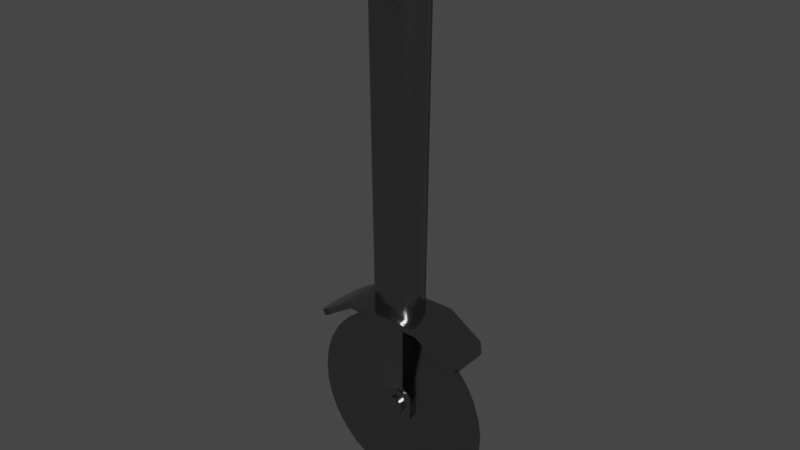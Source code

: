 # Source: 20201101_.blend  (saved by Blender 3.5.10; exported with 4.5.12 LTS)
import bpy
from mathutils import Matrix  # noqa: F401  (used for matrix-valued properties, if any)

bpy.ops.wm.read_factory_settings(use_empty=True)
scene = bpy.context.scene
scene.name = 'Scene'

# ---- collections
col_collection = bpy.data.collections.new('Collection'); scene.collection.children.link(col_collection)

# ---- materials (node trees are filled in below, after node groups)
mat_material = bpy.data.materials.new('Material')
mat_material.alpha_threshold = 0.0
mat_material.use_transparent_shadow = False
mat_material.line_color = (0.0, 0.0, 0.0, 1.0)

# ---- node groups
ng_auto_smooth = bpy.data.node_groups.new('Auto Smooth', 'GeometryNodeTree')
_s = ng_auto_smooth.interface.new_socket(name='Geometry', in_out='OUTPUT', socket_type='NodeSocketGeometry')
_s = ng_auto_smooth.interface.new_socket(name='Geometry', in_out='INPUT', socket_type='NodeSocketGeometry')
_s = ng_auto_smooth.interface.new_socket(name='Angle', in_out='INPUT', socket_type='NodeSocketFloat')
_s.subtype = 'ANGLE'
_s.min_value = 0.0
_s.max_value = 3.142
ng_auto_smooth.is_modifier = True
_N = ng_auto_smooth.nodes; _L = ng_auto_smooth.links
n0 = _N.new('NodeGroupOutput'); n0.name = 'Group Output'; n0.location = (480, -100)
n1 = _N.new('NodeGroupInput'); n1.name = 'Group Input'; n1.location = (-420, -300)
n2 = _N.new('NodeGroupInput'); n2.name = 'Group Input.001'; n2.location = (-60, -100)
n3 = _N.new('GeometryNodeSetShadeSmooth'); n3.name = 'Set Shade Smooth'; n3.location = (120, -100)
n3.domain = 'EDGE'
n4 = _N.new('GeometryNodeSetShadeSmooth'); n4.name = 'Set Shade Smooth.001'; n4.location = (300, -100)
n5 = _N.new('GeometryNodeInputMeshEdgeAngle'); n5.name = 'Edge Angle'; n5.location = (-420, -220)
n6 = _N.new('GeometryNodeInputEdgeSmooth'); n6.name = 'Is Edge Smooth'; n6.location = (-60, -160)
n7 = _N.new('GeometryNodeInputShadeSmooth'); n7.name = 'Is Face Smooth'; n7.location = (-240, -340)
n8 = _N.new('FunctionNodeBooleanMath'); n8.name = 'Boolean Math'; n8.location = (-60, -220)
n9 = _N.new('FunctionNodeCompare'); n9.name = 'Compare'; n9.location = (-240, -180)
n9.operation = 'LESS_EQUAL'
_L.new(n5.outputs[0], n9.inputs[0])
_L.new(n4.outputs[0], n0.inputs[0])
_L.new(n1.outputs[1], n9.inputs[1])
_L.new(n9.outputs[0], n8.inputs[0])
_L.new(n7.outputs[0], n8.inputs[1])
_L.new(n2.outputs[0], n3.inputs[0])
_L.new(n6.outputs[0], n3.inputs[1])
_L.new(n3.outputs[0], n4.inputs[0])
_L.new(n8.outputs[0], n3.inputs[2])
n0.is_active_output = True

# ---- material node trees
mat_material.use_nodes = True; mat_material.node_tree.nodes.clear()
_N = mat_material.node_tree.nodes; _L = mat_material.node_tree.links
n0 = _N.new('ShaderNodeOutputMaterial'); n0.name = 'Material Output'; n0.location = (300, 300)
n1 = _N.new('ShaderNodeBsdfPrincipled'); n1.name = 'Principled BSDF'; n1.location = (10, 300)
n1.distribution = 'GGX'
n1.subsurface_method = 'BURLEY'
n1.inputs[0].default_value = (0.3185, 0.3185, 0.3185, 1.0)
n1.inputs[1].default_value = 1.0
n1.inputs[2].default_value = 0.2
n1.inputs[3].default_value = 1.45
n1.inputs[27].default_value = (0.0, 0.0, 0.0, 1.0)
n1.inputs[28].default_value = 1.0
_L.new(n1.outputs[0], n0.inputs[0])
n0.is_active_output = True

# ---- world
world_world = bpy.data.worlds.new('World'); scene.world = world_world
world_world.use_nodes = True; world_world.node_tree.nodes.clear()
_N = world_world.node_tree.nodes; _L = world_world.node_tree.links
n0 = _N.new('ShaderNodeOutputWorld'); n0.name = 'World Output'; n0.location = (300, 300)
n1 = _N.new('ShaderNodeBackground'); n1.name = 'Background'; n1.location = (10, 300)
n1.inputs[0].default_value = (0.05088, 0.05088, 0.05088, 1.0)
_L.new(n1.outputs[0], n0.inputs[0])
n0.is_active_output = True
world_world.color = (0.05088, 0.05088, 0.05088)
world_world.use_sun_shadow = False
world_world.sun_shadow_jitter_overblur = 0.0

# ---- meshes
me_20201101________v1 = bpy.data.meshes.new('20201101 ピザカッター v1')
me_20201101________v1.from_pydata([(0.0, 60.0, 0.0), (-5.678, 59.46, 0.0), (5.678, 59.46, 0.0), (11.15, 57.85, 0.0), (-11.15, 57.85, 0.0), (16.22, 55.24, 0.0), (-16.22, 55.24, 0.0), (20.7, 51.71, 0.0), (-20.7, 51.71, 0.0), (24.44, 47.4, 0.0), (-24.44, 47.4, 0.0), (27.29, 42.46, 0.0), (-27.29, 42.46, 0.0), (29.15, 37.07, 0.0), (-29.15, 37.07, 0.0), (29.97, 31.43, 0.0), (-29.97, 31.43, 0.0), (29.69, 25.73, 0.0), (-29.69, 25.73, 0.0), (28.35, 20.19, 0.0), (-28.35, 20.19, 0.0), (25.98, 15.0, 0.0), (-25.98, 15.0, 0.0), (22.67, 10.35, 0.0), (-22.67, 10.35, 0.0), (18.54, 6.418, 0.0), (-18.54, 6.418, 0.0), (13.75, 3.335, 0.0), (-13.75, 3.335, 0.0), (8.452, 1.215, 0.0), (-8.452, 1.215, 0.0), (2.852, 0.1358, 0.0), (-2.852, 0.1358, 0.0), (1.443, 27.5, 1.5), (2.887, 30.0, 1.5), (1.443, 27.5, 2.5), (2.887, 30.0, 2.5), (-1.443, 27.5, 1.5), (-1.443, 27.5, 2.5), (-2.887, 30.0, 1.5), (-2.887, 30.0, 2.5), (-1.443, 32.5, 1.5), (-1.443, 32.5, 2.5), (1.443, 32.5, 1.5), (1.443, 32.5, 2.5), (-3.0, 25.0, 0.0), (-3.0, 25.0, 1.5), (-5.0, 27.0, 0.0), (-5.0, 27.0, 1.5), (-5.0, 32.0, 0.0), (-5.0, 35.0, 1.5), (5.0, 27.0, 0.0), (5.0, 27.0, 1.5), (3.0, 25.0, 0.0), (3.0, 25.0, 1.5), (5.0, 35.0, 1.5), (5.0, 32.0, 0.0), (5.0, 35.0, -1.5), (-5.0, 35.0, -1.5), (3.5, 38.0, -3.0), (-3.5, 38.0, -3.0), (6.0, 62.0, -6.0), (-6.0, 62.0, -6.0), (-23.22, 57.29, -8.0), (-22.15, 55.6, -8.0), (-25.76, 55.69, -5.0), (-24.69, 54.0, -5.0), (-5.025, 64.0, -5.0), (-7.025, 64.0, -3.0), (-6.5, 180.0, -5.0), (-8.5, 180.0, -3.0), (23.22, 57.29, -8.0), (25.76, 55.69, -5.0), (22.15, 55.6, -8.0), (24.69, 54.0, -5.0), (12.0, 62.0, -8.0), (12.58, 64.0, -8.0), (-12.0, 62.0, -8.0), (-12.58, 64.0, -8.0), (5.025, 64.0, -5.0), (6.5, 180.0, -5.0), (7.025, 64.0, -3.0), (8.5, 180.0, -3.0), (2.325, 155.0, -5.0), (4.5, 157.2, -5.0), (4.5, 167.8, -5.0), (2.325, 170.0, -5.0), (-4.5, 157.2, -5.0), (-2.325, 155.0, -5.0), (-2.325, 170.0, -5.0), (-4.5, 167.8, -5.0), (-23.22, 57.29, 8.0), (-25.76, 55.69, 5.0), (-22.15, 55.6, 8.0), (-24.69, 54.0, 5.0), (-12.0, 62.0, 8.0), (-12.58, 64.0, 8.0), (-5.025, 64.0, 5.0), (-6.5, 180.0, 5.0), (-7.025, 64.0, 3.0), (-8.5, 180.0, 3.0), (-4.5, 157.2, 5.0), (-2.325, 155.0, 5.0), (-4.5, 167.8, 5.0), (-2.325, 170.0, 5.0), (23.22, 57.29, 8.0), (22.15, 55.6, 8.0), (25.76, 55.69, 5.0), (24.69, 54.0, 5.0), (12.0, 62.0, 8.0), (12.58, 64.0, 8.0), (5.025, 64.0, 5.0), (7.025, 64.0, 3.0), (6.5, 180.0, 5.0), (8.5, 180.0, 3.0), (4.5, 157.2, 5.0), (2.325, 155.0, 5.0), (2.325, 170.0, 5.0), (4.5, 167.8, 5.0), (5.0, 35.0, 1.5), (3.5, 38.0, 3.0), (-5.0, 35.0, 1.5), (-3.5, 38.0, 3.0), (6.0, 62.0, 6.0), (-6.0, 62.0, 6.0), (2.887, 30.0, -1.5), (1.443, 27.5, -1.5), (2.887, 30.0, -2.5), (1.443, 27.5, -2.5), (-1.443, 27.5, -1.5), (-1.443, 27.5, -2.5), (-2.887, 30.0, -1.5), (-2.887, 30.0, -2.5), (-1.443, 32.5, -1.5), (-1.443, 32.5, -2.5), (1.443, 32.5, -1.5), (1.443, 32.5, -2.5), (-5.0, 27.0, 0.0), (-5.0, 27.0, -1.5), (-3.0, 25.0, 0.0), (-3.0, 25.0, -1.5), (-5.0, 32.0, 0.0), (-5.0, 35.0, -1.5), (3.0, 25.0, 0.0), (3.0, 25.0, -1.5), (5.0, 27.0, 0.0), (5.0, 27.0, -1.5), (5.0, 35.0, -1.5), (5.0, 32.0, 0.0)], [], [(0, 1, 2), (2, 1, 3), (3, 1, 4), (3, 4, 5), (5, 4, 6), (5, 6, 7), (7, 6, 8), (7, 8, 9), (9, 8, 10), (9, 10, 11), (11, 10, 12), (11, 12, 13), (13, 12, 14), (13, 14, 15), (15, 14, 16), (15, 16, 17), (17, 16, 18), (17, 18, 19), (19, 18, 20), (19, 20, 21), (21, 20, 22), (21, 22, 23), (23, 22, 24), (23, 24, 25), (25, 24, 26), (25, 26, 27), (27, 26, 28), (27, 28, 29), (29, 28, 30), (29, 30, 31), (31, 30, 32), (33, 34, 35), (35, 34, 36), (37, 33, 38), (38, 33, 35), (39, 37, 40), (40, 37, 38), (41, 39, 42), (42, 39, 40), (43, 41, 44), (44, 41, 42), (34, 43, 36), (36, 43, 44), (44, 42, 36), (36, 42, 40), (36, 40, 35), (35, 40, 38), (45, 46, 47), (47, 46, 48), (47, 48, 49), (49, 48, 50), (51, 52, 53), (53, 52, 54), (33, 52, 34), (34, 52, 55), (34, 55, 43), (43, 55, 50), (43, 50, 41), (41, 50, 39), (39, 50, 48), (39, 48, 37), (37, 48, 46), (37, 46, 33), (33, 46, 54), (33, 54, 52), (51, 56, 52), (52, 56, 55), (55, 56, 50), (50, 56, 49), (53, 54, 45), (45, 54, 46), (57, 58, 59), (59, 58, 60), (61, 59, 62), (62, 59, 60), (63, 64, 65), (65, 64, 66), (67, 68, 69), (69, 68, 70), (71, 72, 73), (73, 72, 74), (73, 75, 71), (71, 75, 76), (76, 75, 77), (76, 77, 78), (78, 77, 63), (63, 77, 64), (79, 80, 81), (81, 80, 82), (67, 83, 79), (79, 83, 84), (79, 84, 80), (80, 84, 85), (80, 85, 86), (69, 87, 67), (67, 87, 88), (67, 88, 83), (80, 89, 69), (69, 89, 90), (69, 90, 87), (86, 89, 80), (91, 92, 93), (93, 92, 94), (92, 65, 94), (94, 65, 66), (94, 66, 93), (93, 66, 64), (93, 64, 77), (77, 95, 93), (92, 91, 65), (65, 91, 63), (63, 91, 78), (78, 91, 96), (97, 98, 99), (99, 98, 100), (99, 100, 68), (68, 100, 70), (101, 102, 87), (87, 102, 88), (103, 101, 90), (90, 101, 87), (104, 103, 89), (89, 103, 90), (105, 106, 107), (107, 106, 108), (108, 74, 107), (107, 74, 72), (108, 106, 74), (74, 106, 73), (73, 106, 75), (75, 106, 109), (107, 72, 105), (105, 72, 71), (105, 71, 76), (76, 110, 105), (96, 99, 78), (78, 99, 68), (78, 68, 67), (99, 96, 97), (97, 96, 110), (97, 110, 111), (111, 110, 112), (112, 110, 76), (112, 76, 81), (81, 76, 79), (79, 76, 78), (79, 78, 67), (106, 105, 109), (109, 105, 110), (109, 110, 96), (109, 96, 95), (95, 96, 91), (95, 91, 93), (111, 112, 113), (113, 112, 114), (81, 82, 112), (112, 82, 114), (111, 102, 97), (97, 102, 101), (97, 101, 98), (98, 101, 103), (98, 103, 104), (113, 115, 111), (111, 115, 116), (111, 116, 102), (98, 117, 113), (113, 117, 118), (113, 118, 115), (104, 117, 98), (98, 113, 100), (100, 113, 114), (100, 114, 70), (70, 114, 82), (70, 82, 69), (69, 82, 80), (109, 95, 75), (75, 95, 77), (102, 116, 88), (88, 116, 83), (116, 115, 83), (83, 115, 84), (115, 118, 84), (84, 118, 85), (118, 117, 85), (85, 117, 86), (117, 104, 86), (86, 104, 89), (119, 120, 121), (121, 120, 122), (123, 124, 120), (120, 124, 122), (125, 126, 127), (127, 126, 128), (126, 129, 128), (128, 129, 130), (129, 131, 130), (130, 131, 132), (131, 133, 132), (132, 133, 134), (133, 135, 134), (134, 135, 136), (135, 125, 136), (136, 125, 127), (134, 136, 132), (132, 136, 127), (132, 127, 130), (130, 127, 128), (137, 138, 139), (139, 138, 140), (137, 141, 138), (138, 141, 142), (143, 144, 145), (145, 144, 146), (125, 146, 126), (126, 146, 144), (126, 144, 140), (146, 125, 147), (147, 125, 135), (147, 135, 142), (142, 135, 133), (142, 133, 131), (142, 131, 138), (138, 131, 129), (138, 129, 140), (140, 129, 126), (145, 146, 148), (148, 146, 147), (148, 147, 141), (141, 147, 142), (144, 143, 140), (140, 143, 139)])
me_20201101________v1.polygons.foreach_set('use_smooth', [True] * 231)
me_20201101________v1.materials.append(mat_material)
me_20201101________v1.use_remesh_fix_poles = True
me_20201101________v1.use_remesh_preserve_attributes = False
me_20201101________v1.use_mirror_vertex_groups = False
me_20201101________v1.update()

# ---- objects
ob_20201101________v1 = bpy.data.objects.new('20201101 ピザカッター v1', me_20201101________v1)

# ---- transforms, parenting, visibility, modifiers, constraints
ob_20201101________v1.location = (0.0, 0.0, 0.0)
ob_20201101________v1.rotation_euler = (1.571, -0.0, 0.0)
ob_20201101________v1.lineart.crease_threshold = 0.0
_m = ob_20201101________v1.modifiers.new('Auto Smooth', 'NODES')
_m.node_group = ng_auto_smooth
_gi = [s.identifier for s in ng_auto_smooth.interface.items_tree if s.item_type == 'SOCKET' and s.in_out == 'INPUT']
_m[_gi[1]] = 1.484  # Angle

# ---- collection membership
col_collection.objects.link(ob_20201101________v1)

# ---- scene / render settings (as saved in the file)
scene.frame_start = 1; scene.frame_end = 250; scene.frame_set(1)
scene.render.engine = 'BLENDER_EEVEE_NEXT'
scene.cycles.use_denoising = False
scene.cycles.samples = 128
scene.cycles.sampling_pattern = 'TABULATED_SOBOL'
scene.cycles.use_adaptive_sampling = False
scene.cycles.use_light_tree = False
scene.view_settings.view_transform = 'Filmic'
scene.unit_settings.scale_length = 0.001
bpy.context.view_layer.update()

# ---- added for rendering (the .blend has no active camera and no usable light): camera, sun
cam_auto = bpy.data.cameras.new('AutoCamera')
cam_auto.lens = 50.0
cam_auto.sensor_width = 36.0
cam_auto.clip_end = 3089.38
ob_auto_camera = bpy.data.objects.new('AutoCamera', cam_auto)
scene.collection.objects.link(ob_auto_camera)
ob_auto_camera.location = (176.033, -211.24, 230.895)
ob_auto_camera.rotation_euler = (1.09748, -7.21219e-08, 0.694738)
scene.camera = ob_auto_camera
light_auto_sun = bpy.data.lights.new('AutoSun', 'SUN')
light_auto_sun.energy = 3.0
light_auto_sun.angle = 0.0523599
ob_auto_sun = bpy.data.objects.new('AutoSun', light_auto_sun)
scene.collection.objects.link(ob_auto_sun)
ob_auto_sun.rotation_euler = (0.872665, 0.174533, 0.523599)
bpy.context.view_layer.update()
